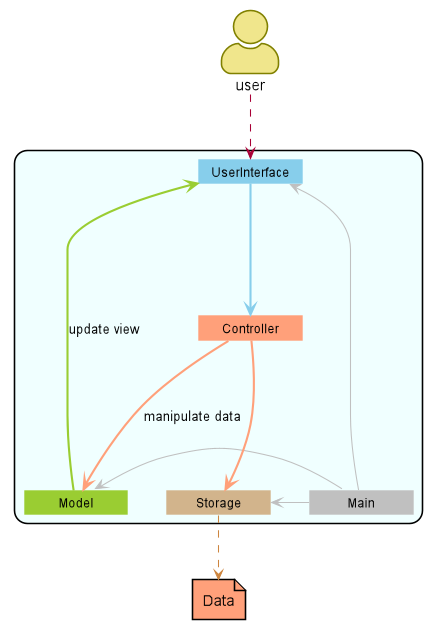

The diagram above was rendered by PlantUML. Its source (embedded in the PNG):
@startuml
allowmixing
skinparam actorStyle awesome
skinparam rectangle {
    roundCorner 25
}
skinparam MinClassWidth 100
hide circle
hide members
scale 450 width
skinparam Class {
    BorderColor Azure
}
skinparam Shadowing false
skinparam Actor {
    BorderColor Olive
    BackgroundColor Khaki
}

actor user

rectangle #Azure {
    class UserInterface #SkyBlue {
    }
    class Model #YellowGreen {
    }
    class Controller #LightSalmon {
    }
    class Main #Silver {
    }
    class Storage #Tan {
    }
}

package Data <<File>> #LightSalmon {
}

user ..down> UserInterface
UserInterface -down[bold,#SkyBlue]-> Controller
Controller -[Bold,#LightSalmon]-> Model : manipulate data
Model --[bold,#YellowGreen]> UserInterface : update view
UserInterface <-[#Silver] Main
Main -up[#Silver]> Model
Main -right[#Silver]> Storage
Storage ..[#Peru]> Data
Controller -[bold,#LightSalmon]> Storage

@enduml